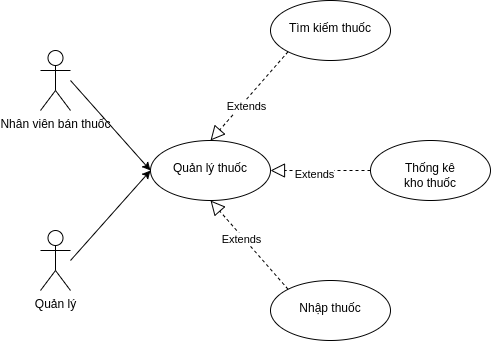

The diagram above was exported from draw.io. Its source (the exported page's mxGraphModel, read from the mxfile embedded in the PNG):
<mxGraphModel dx="868" dy="1661" grid="1" gridSize="10" guides="1" tooltips="1" connect="1" arrows="1" fold="1" page="1" pageScale="1" pageWidth="850" pageHeight="1100" math="0" shadow="0">
  <root>
    <mxCell id="0" />
    <mxCell id="1" parent="0" />
    <mxCell id="-x7PjNpOKSfpeCOiwNXS-2" value="Nhân viên bán thuốc" style="shape=umlActor;verticalLabelPosition=bottom;verticalAlign=top;html=1;outlineConnect=0;" parent="1" vertex="1">
      <mxGeometry x="150" y="40" width="30" height="60" as="geometry" />
    </mxCell>
    <mxCell id="-x7PjNpOKSfpeCOiwNXS-5" value="Quản lý" style="shape=umlActor;verticalLabelPosition=bottom;verticalAlign=top;html=1;outlineConnect=0;" parent="1" vertex="1">
      <mxGeometry x="150" y="220" width="30" height="60" as="geometry" />
    </mxCell>
    <mxCell id="-x7PjNpOKSfpeCOiwNXS-8" value="&lt;br&gt;Tìm kiếm thuốc" style="ellipse;whiteSpace=wrap;html=1;verticalAlign=top;" parent="1" vertex="1">
      <mxGeometry x="380" y="-10" width="120" height="60" as="geometry" />
    </mxCell>
    <mxCell id="-x7PjNpOKSfpeCOiwNXS-10" value="&lt;br&gt;Thống kê&lt;br&gt;kho thuốc" style="ellipse;whiteSpace=wrap;html=1;verticalAlign=top;" parent="1" vertex="1">
      <mxGeometry x="480" y="130" width="120" height="60" as="geometry" />
    </mxCell>
    <mxCell id="-x7PjNpOKSfpeCOiwNXS-14" value="&lt;br&gt;Nhập thuốc&lt;br&gt;" style="ellipse;whiteSpace=wrap;html=1;verticalAlign=top;" parent="1" vertex="1">
      <mxGeometry x="380" y="270" width="120" height="60" as="geometry" />
    </mxCell>
    <mxCell id="UJxJJy0qzdBziPM2dqnX-1" value="&lt;br&gt;Quản lý thuốc" style="ellipse;whiteSpace=wrap;html=1;verticalAlign=top;" parent="1" vertex="1">
      <mxGeometry x="260" y="130" width="120" height="60" as="geometry" />
    </mxCell>
    <mxCell id="UJxJJy0qzdBziPM2dqnX-3" value="" style="endArrow=classic;html=1;rounded=0;entryX=0;entryY=0.5;entryDx=0;entryDy=0;" parent="1" target="UJxJJy0qzdBziPM2dqnX-1" edge="1">
      <mxGeometry width="50" height="50" relative="1" as="geometry">
        <mxPoint x="180" y="250" as="sourcePoint" />
        <mxPoint x="450" y="270" as="targetPoint" />
      </mxGeometry>
    </mxCell>
    <mxCell id="UJxJJy0qzdBziPM2dqnX-4" value="" style="endArrow=classic;html=1;rounded=0;entryX=0;entryY=0.5;entryDx=0;entryDy=0;" parent="1" target="UJxJJy0qzdBziPM2dqnX-1" edge="1">
      <mxGeometry width="50" height="50" relative="1" as="geometry">
        <mxPoint x="180" y="70" as="sourcePoint" />
        <mxPoint x="260" y="-20" as="targetPoint" />
      </mxGeometry>
    </mxCell>
    <mxCell id="UJxJJy0qzdBziPM2dqnX-5" value="" style="endArrow=block;dashed=1;endFill=0;endSize=12;html=1;rounded=0;entryX=0.5;entryY=0;entryDx=0;entryDy=0;exitX=0;exitY=1;exitDx=0;exitDy=0;" parent="1" source="-x7PjNpOKSfpeCOiwNXS-8" target="UJxJJy0qzdBziPM2dqnX-1" edge="1">
      <mxGeometry width="160" relative="1" as="geometry">
        <mxPoint x="340" y="190" as="sourcePoint" />
        <mxPoint x="500" y="190" as="targetPoint" />
      </mxGeometry>
    </mxCell>
    <mxCell id="UJxJJy0qzdBziPM2dqnX-6" value="Extends" style="edgeLabel;html=1;align=center;verticalAlign=middle;resizable=0;points=[];" parent="UJxJJy0qzdBziPM2dqnX-5" vertex="1" connectable="0">
      <mxGeometry x="0.1623" y="3" relative="1" as="geometry">
        <mxPoint x="1" as="offset" />
      </mxGeometry>
    </mxCell>
    <mxCell id="UJxJJy0qzdBziPM2dqnX-7" value="" style="endArrow=block;dashed=1;endFill=0;endSize=12;html=1;rounded=0;exitX=0;exitY=0.5;exitDx=0;exitDy=0;entryX=1;entryY=0.5;entryDx=0;entryDy=0;" parent="1" source="-x7PjNpOKSfpeCOiwNXS-10" target="UJxJJy0qzdBziPM2dqnX-1" edge="1">
      <mxGeometry width="160" relative="1" as="geometry">
        <mxPoint x="407.57359312880703" y="51.21320343559637" as="sourcePoint" />
        <mxPoint x="410" y="180" as="targetPoint" />
      </mxGeometry>
    </mxCell>
    <mxCell id="UJxJJy0qzdBziPM2dqnX-8" value="Extends" style="edgeLabel;html=1;align=center;verticalAlign=middle;resizable=0;points=[];" parent="UJxJJy0qzdBziPM2dqnX-7" vertex="1" connectable="0">
      <mxGeometry x="0.1623" y="3" relative="1" as="geometry">
        <mxPoint x="1" as="offset" />
      </mxGeometry>
    </mxCell>
    <mxCell id="UJxJJy0qzdBziPM2dqnX-9" value="" style="endArrow=block;dashed=1;endFill=0;endSize=12;html=1;rounded=0;exitX=0;exitY=0;exitDx=0;exitDy=0;entryX=0.5;entryY=1;entryDx=0;entryDy=0;" parent="1" source="-x7PjNpOKSfpeCOiwNXS-14" target="UJxJJy0qzdBziPM2dqnX-1" edge="1">
      <mxGeometry width="160" relative="1" as="geometry">
        <mxPoint x="490" y="170" as="sourcePoint" />
        <mxPoint x="390" y="170" as="targetPoint" />
      </mxGeometry>
    </mxCell>
    <mxCell id="UJxJJy0qzdBziPM2dqnX-10" value="Extends" style="edgeLabel;html=1;align=center;verticalAlign=middle;resizable=0;points=[];" parent="UJxJJy0qzdBziPM2dqnX-9" vertex="1" connectable="0">
      <mxGeometry x="0.1623" y="3" relative="1" as="geometry">
        <mxPoint x="1" as="offset" />
      </mxGeometry>
    </mxCell>
  </root>
</mxGraphModel>